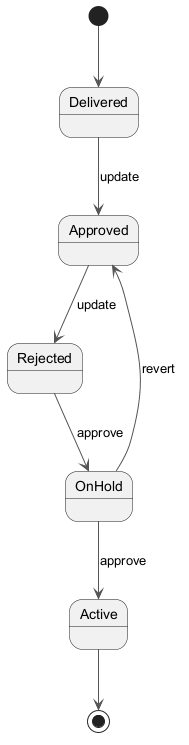

The diagram above was rendered by PlantUML. Its source (embedded in the PNG):
@startuml
skinparam backgroundColor #FFFFFF
skinparam classBackgroundColor #E8F4FA
skinparam classBorderColor #2C7DA0
skinparam ArrowColor #555555
[*] --> Delivered
Delivered --> Approved : update
Approved --> Rejected : update
Rejected --> OnHold : approve
OnHold --> Active : approve
OnHold --> Approved : revert
Active --> [*]
@enduml